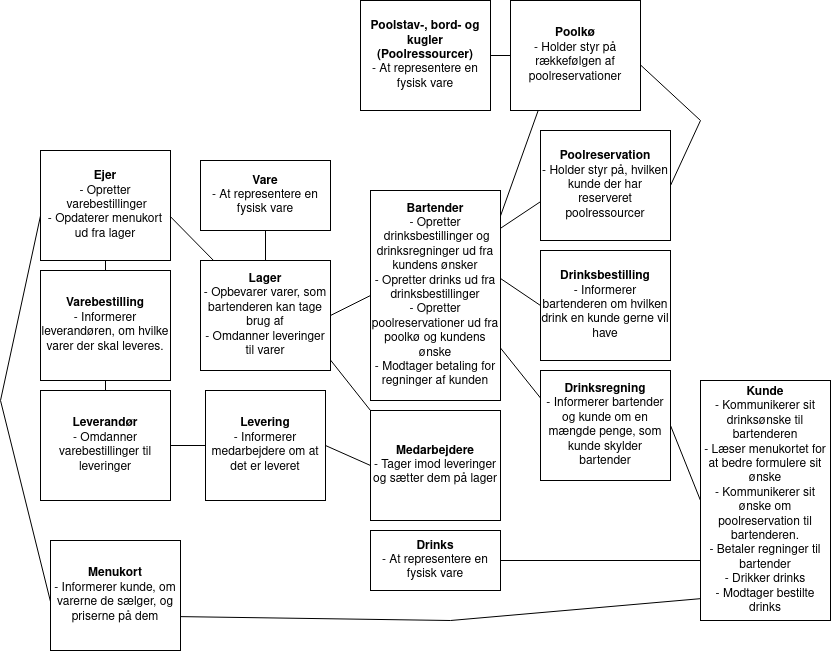

The diagram above was exported from draw.io. Its source (the exported page's mxGraphModel, read from the mxfile embedded in the PNG):
<mxGraphModel dx="2154" dy="1807" grid="1" gridSize="10" guides="1" tooltips="1" connect="1" arrows="1" fold="1" page="1" pageScale="1" pageWidth="850" pageHeight="1100" math="0" shadow="0">
  <root>
    <mxCell id="0" />
    <mxCell id="1" parent="0" />
    <mxCell id="rj1FoROS2vU7tm3OQ0Xq-1" value="&lt;div&gt;&lt;b&gt;Vare&lt;/b&gt;&lt;/div&gt;&lt;div&gt;- At representere en fysisk vare&lt;br&gt;&lt;/div&gt;" style="rounded=0;whiteSpace=wrap;html=1;" vertex="1" parent="1">
      <mxGeometry x="150" y="50" width="130" height="70" as="geometry" />
    </mxCell>
    <mxCell id="rj1FoROS2vU7tm3OQ0Xq-2" value="&lt;div&gt;&lt;b&gt;Levering&lt;/b&gt;&lt;/div&gt;&lt;div&gt;- Informerer medarbejdere om at det er leveret&lt;br&gt;&lt;/div&gt;" style="rounded=0;whiteSpace=wrap;html=1;" vertex="1" parent="1">
      <mxGeometry x="155" y="280" width="120" height="110" as="geometry" />
    </mxCell>
    <mxCell id="rj1FoROS2vU7tm3OQ0Xq-3" value="&lt;div&gt;&lt;b&gt;Menukort&lt;/b&gt;&lt;/div&gt;&lt;div&gt;- Informerer kunde, om varerne de sælger, og priserne på dem&lt;br&gt;&lt;/div&gt;" style="rounded=0;whiteSpace=wrap;html=1;" vertex="1" parent="1">
      <mxGeometry y="430" width="130" height="110" as="geometry" />
    </mxCell>
    <mxCell id="rj1FoROS2vU7tm3OQ0Xq-5" value="&lt;b&gt;Lager&lt;/b&gt;&lt;div&gt;- Opbevarer varer, som bartenderen kan tage brug af&lt;/div&gt;&lt;div&gt;- Omdanner leveringer til varer&lt;br&gt;&lt;/div&gt;" style="rounded=0;whiteSpace=wrap;html=1;" vertex="1" parent="1">
      <mxGeometry x="150" y="150" width="130" height="110" as="geometry" />
    </mxCell>
    <mxCell id="rj1FoROS2vU7tm3OQ0Xq-6" value="&lt;b&gt;Medarbejdere&lt;/b&gt;&lt;div&gt;- Tager imod leveringer og sætter dem på lager&lt;br&gt;&lt;/div&gt;" style="rounded=0;whiteSpace=wrap;html=1;" vertex="1" parent="1">
      <mxGeometry x="320" y="300" width="130" height="110" as="geometry" />
    </mxCell>
    <mxCell id="rj1FoROS2vU7tm3OQ0Xq-7" value="&lt;b&gt;Bartender&lt;/b&gt;&lt;div&gt;- Opretter&lt;br&gt;&lt;/div&gt;&lt;div&gt;&amp;nbsp;drinksbestillinger og drinksregninger ud fra kundens ønsker&lt;/div&gt;&lt;div&gt;- Opretter drinks ud fra drinksbestillinger&lt;br&gt;&lt;/div&gt;&lt;div&gt;- Opretter poolreservationer ud fra poolkø og kundens ønske&lt;/div&gt;&lt;div&gt;- Modtager betaling for regninger af kunden&lt;br&gt;&lt;/div&gt;" style="rounded=0;whiteSpace=wrap;html=1;" vertex="1" parent="1">
      <mxGeometry x="320" y="80" width="130" height="210" as="geometry" />
    </mxCell>
    <mxCell id="rj1FoROS2vU7tm3OQ0Xq-8" value="&lt;b&gt;Ejer&lt;/b&gt;&lt;div&gt;- Opretter&lt;br&gt;&lt;/div&gt;&lt;div&gt;&amp;nbsp;varebestillinger&lt;/div&gt;&lt;div&gt;- Opdaterer menukort ud fra lager&lt;br&gt;&lt;/div&gt;" style="rounded=0;whiteSpace=wrap;html=1;" vertex="1" parent="1">
      <mxGeometry x="-10" y="40" width="130" height="110" as="geometry" />
    </mxCell>
    <mxCell id="rj1FoROS2vU7tm3OQ0Xq-9" value="&lt;div&gt;&lt;b&gt;Poolstav-, bord- og kugler (Poolressourcer)&lt;br&gt;&lt;/b&gt;&lt;/div&gt;&lt;div&gt;- At representere en fysisk vare&lt;br&gt;&lt;/div&gt;" style="rounded=0;whiteSpace=wrap;html=1;" vertex="1" parent="1">
      <mxGeometry x="310" y="-110" width="130" height="110" as="geometry" />
    </mxCell>
    <mxCell id="rj1FoROS2vU7tm3OQ0Xq-10" value="&lt;div&gt;&lt;b&gt;Poolreservation&lt;/b&gt;&lt;/div&gt;&lt;div&gt;- Holder styr på, hvilken kunde der har reserveret&lt;b&gt; &lt;/b&gt;poolressourcer&lt;br&gt;&lt;/div&gt;" style="rounded=0;whiteSpace=wrap;html=1;" vertex="1" parent="1">
      <mxGeometry x="490" y="20" width="130" height="110" as="geometry" />
    </mxCell>
    <mxCell id="rj1FoROS2vU7tm3OQ0Xq-11" value="&lt;div&gt;&lt;b&gt;Poolkø&lt;/b&gt;&lt;/div&gt;- Holder styr på rækkefølgen af poolreservationer" style="rounded=0;whiteSpace=wrap;html=1;" vertex="1" parent="1">
      <mxGeometry x="460" y="-110" width="130" height="110" as="geometry" />
    </mxCell>
    <mxCell id="rj1FoROS2vU7tm3OQ0Xq-12" value="&lt;b&gt;Kunde&lt;/b&gt;&lt;div&gt;- Kommunikerer sit drinksønske til bartenderen&lt;/div&gt;&lt;div&gt;- Læser menukortet for at bedre formulere sit ønske&lt;/div&gt;&lt;div&gt;- Kommunikerer sit ønske om poolreservation til bartenderen.&lt;/div&gt;&lt;div&gt;- Betaler regninger til bartender&lt;/div&gt;&lt;div&gt;- Drikker drinks&lt;/div&gt;&lt;div&gt;- Modtager bestilte drinks&lt;br&gt;&lt;/div&gt;" style="rounded=0;whiteSpace=wrap;html=1;" vertex="1" parent="1">
      <mxGeometry x="650" y="270" width="130" height="240" as="geometry" />
    </mxCell>
    <mxCell id="rj1FoROS2vU7tm3OQ0Xq-13" value="&lt;b&gt;Varebestilling&lt;/b&gt;&lt;div&gt;- Informerer leverandøren, om hvilke varer der skal leveres.&lt;br&gt;&lt;/div&gt;" style="rounded=0;whiteSpace=wrap;html=1;" vertex="1" parent="1">
      <mxGeometry x="-10" y="160" width="130" height="110" as="geometry" />
    </mxCell>
    <mxCell id="rj1FoROS2vU7tm3OQ0Xq-14" value="&lt;b&gt;Drinksbestilling&lt;/b&gt;&lt;div&gt;- Informerer bartenderen om hvilken drink en kunde gerne vil have&lt;br&gt;&lt;/div&gt;" style="rounded=0;whiteSpace=wrap;html=1;" vertex="1" parent="1">
      <mxGeometry x="490" y="140" width="130" height="110" as="geometry" />
    </mxCell>
    <mxCell id="rj1FoROS2vU7tm3OQ0Xq-15" value="&lt;b&gt;Drinksregning&lt;/b&gt;&lt;div&gt;- Informerer bartender og kunde om en mængde penge, som kunde skylder bartender&lt;br&gt;&lt;/div&gt;" style="rounded=0;whiteSpace=wrap;html=1;" vertex="1" parent="1">
      <mxGeometry x="490" y="260" width="130" height="110" as="geometry" />
    </mxCell>
    <mxCell id="rj1FoROS2vU7tm3OQ0Xq-16" value="&lt;b&gt;Drinks&lt;/b&gt;&lt;div&gt;- At representere en fysisk vare&lt;br&gt;&lt;/div&gt;" style="rounded=0;whiteSpace=wrap;html=1;" vertex="1" parent="1">
      <mxGeometry x="320" y="420" width="130" height="60" as="geometry" />
    </mxCell>
    <mxCell id="rj1FoROS2vU7tm3OQ0Xq-19" value="" style="endArrow=none;html=1;rounded=0;entryX=1;entryY=0.5;entryDx=0;entryDy=0;exitX=0;exitY=0.5;exitDx=0;exitDy=0;" edge="1" parent="1" source="rj1FoROS2vU7tm3OQ0Xq-6" target="rj1FoROS2vU7tm3OQ0Xq-2">
      <mxGeometry width="50" height="50" relative="1" as="geometry">
        <mxPoint x="410" y="370" as="sourcePoint" />
        <mxPoint x="460" y="320" as="targetPoint" />
      </mxGeometry>
    </mxCell>
    <mxCell id="rj1FoROS2vU7tm3OQ0Xq-20" value="" style="endArrow=none;html=1;rounded=0;entryX=1;entryY=0.5;entryDx=0;entryDy=0;exitX=0;exitY=0.5;exitDx=0;exitDy=0;exitPerimeter=0;" edge="1" parent="1" source="rj1FoROS2vU7tm3OQ0Xq-7" target="rj1FoROS2vU7tm3OQ0Xq-5">
      <mxGeometry width="50" height="50" relative="1" as="geometry">
        <mxPoint x="310" y="270" as="sourcePoint" />
        <mxPoint x="270" y="270" as="targetPoint" />
      </mxGeometry>
    </mxCell>
    <mxCell id="rj1FoROS2vU7tm3OQ0Xq-21" value="" style="endArrow=none;html=1;rounded=0;entryX=0.5;entryY=0;entryDx=0;entryDy=0;exitX=0.5;exitY=1;exitDx=0;exitDy=0;" edge="1" parent="1" source="rj1FoROS2vU7tm3OQ0Xq-1" target="rj1FoROS2vU7tm3OQ0Xq-5">
      <mxGeometry width="50" height="50" relative="1" as="geometry">
        <mxPoint x="250" y="130" as="sourcePoint" />
        <mxPoint x="210" y="135" as="targetPoint" />
      </mxGeometry>
    </mxCell>
    <mxCell id="rj1FoROS2vU7tm3OQ0Xq-24" value="" style="endArrow=none;html=1;rounded=0;entryX=0.5;entryY=0;entryDx=0;entryDy=0;exitX=0.5;exitY=1;exitDx=0;exitDy=0;" edge="1" parent="1" source="rj1FoROS2vU7tm3OQ0Xq-8" target="rj1FoROS2vU7tm3OQ0Xq-13">
      <mxGeometry width="50" height="50" relative="1" as="geometry">
        <mxPoint x="590" y="320" as="sourcePoint" />
        <mxPoint x="550" y="335" as="targetPoint" />
      </mxGeometry>
    </mxCell>
    <mxCell id="rj1FoROS2vU7tm3OQ0Xq-26" value="&lt;div&gt;&lt;b&gt;Leverandør&lt;/b&gt;&lt;/div&gt;&lt;div&gt;- Omdanner varebestillinger til leveringer&lt;br&gt;&lt;/div&gt;" style="rounded=0;whiteSpace=wrap;html=1;" vertex="1" parent="1">
      <mxGeometry x="-10" y="280" width="130" height="110" as="geometry" />
    </mxCell>
    <mxCell id="rj1FoROS2vU7tm3OQ0Xq-27" value="" style="endArrow=none;html=1;rounded=0;entryX=0.5;entryY=0;entryDx=0;entryDy=0;exitX=0.5;exitY=1;exitDx=0;exitDy=0;" edge="1" parent="1" source="rj1FoROS2vU7tm3OQ0Xq-13" target="rj1FoROS2vU7tm3OQ0Xq-26">
      <mxGeometry width="50" height="50" relative="1" as="geometry">
        <mxPoint x="55" y="150" as="sourcePoint" />
        <mxPoint x="55" y="160" as="targetPoint" />
      </mxGeometry>
    </mxCell>
    <mxCell id="rj1FoROS2vU7tm3OQ0Xq-28" value="" style="endArrow=none;html=1;rounded=0;entryX=1;entryY=0.5;entryDx=0;entryDy=0;exitX=0;exitY=0.5;exitDx=0;exitDy=0;" edge="1" parent="1" source="rj1FoROS2vU7tm3OQ0Xq-2" target="rj1FoROS2vU7tm3OQ0Xq-26">
      <mxGeometry width="50" height="50" relative="1" as="geometry">
        <mxPoint x="55" y="270" as="sourcePoint" />
        <mxPoint x="65" y="290" as="targetPoint" />
      </mxGeometry>
    </mxCell>
    <mxCell id="rj1FoROS2vU7tm3OQ0Xq-30" value="" style="endArrow=none;html=1;rounded=0;entryX=0;entryY=0;entryDx=0;entryDy=0;exitX=1;exitY=0.905;exitDx=0;exitDy=0;exitPerimeter=0;" edge="1" parent="1" source="rj1FoROS2vU7tm3OQ0Xq-5" target="rj1FoROS2vU7tm3OQ0Xq-6">
      <mxGeometry width="50" height="50" relative="1" as="geometry">
        <mxPoint x="330" y="345" as="sourcePoint" />
        <mxPoint x="290" y="345" as="targetPoint" />
      </mxGeometry>
    </mxCell>
    <mxCell id="rj1FoROS2vU7tm3OQ0Xq-32" value="" style="endArrow=none;html=1;rounded=0;exitX=0;exitY=0.25;exitDx=0;exitDy=0;entryX=1;entryY=0.75;entryDx=0;entryDy=0;" edge="1" parent="1" source="rj1FoROS2vU7tm3OQ0Xq-15" target="rj1FoROS2vU7tm3OQ0Xq-7">
      <mxGeometry width="50" height="50" relative="1" as="geometry">
        <mxPoint x="520" y="207.5" as="sourcePoint" />
        <mxPoint x="460" y="230" as="targetPoint" />
      </mxGeometry>
    </mxCell>
    <mxCell id="rj1FoROS2vU7tm3OQ0Xq-33" value="" style="endArrow=none;html=1;rounded=0;exitX=0;exitY=0.5;exitDx=0;exitDy=0;entryX=1;entryY=0.419;entryDx=0;entryDy=0;entryPerimeter=0;" edge="1" parent="1" source="rj1FoROS2vU7tm3OQ0Xq-14" target="rj1FoROS2vU7tm3OQ0Xq-7">
      <mxGeometry width="50" height="50" relative="1" as="geometry">
        <mxPoint x="520" y="357.5" as="sourcePoint" />
        <mxPoint x="461.69000000000005" y="216.0999999999999" as="targetPoint" />
      </mxGeometry>
    </mxCell>
    <mxCell id="rj1FoROS2vU7tm3OQ0Xq-34" value="" style="endArrow=none;html=1;rounded=0;exitX=1;exitY=0.5;exitDx=0;exitDy=0;entryX=0;entryY=0.5;entryDx=0;entryDy=0;" edge="1" parent="1" source="rj1FoROS2vU7tm3OQ0Xq-15" target="rj1FoROS2vU7tm3OQ0Xq-12">
      <mxGeometry width="50" height="50" relative="1" as="geometry">
        <mxPoint x="500" y="297.5" as="sourcePoint" />
        <mxPoint x="460" y="247.5" as="targetPoint" />
      </mxGeometry>
    </mxCell>
    <mxCell id="rj1FoROS2vU7tm3OQ0Xq-35" value="" style="endArrow=none;html=1;rounded=0;exitX=0;exitY=0.75;exitDx=0;exitDy=0;entryX=1;entryY=0.5;entryDx=0;entryDy=0;" edge="1" parent="1" source="rj1FoROS2vU7tm3OQ0Xq-12" target="rj1FoROS2vU7tm3OQ0Xq-16">
      <mxGeometry width="50" height="50" relative="1" as="geometry">
        <mxPoint x="630" y="325" as="sourcePoint" />
        <mxPoint x="660" y="365" as="targetPoint" />
      </mxGeometry>
    </mxCell>
    <mxCell id="rj1FoROS2vU7tm3OQ0Xq-36" value="" style="endArrow=none;html=1;rounded=0;exitX=0;exitY=0.647;exitDx=0;exitDy=0;entryX=1;entryY=0.18;entryDx=0;entryDy=0;entryPerimeter=0;exitPerimeter=0;" edge="1" parent="1" source="rj1FoROS2vU7tm3OQ0Xq-10" target="rj1FoROS2vU7tm3OQ0Xq-7">
      <mxGeometry width="50" height="50" relative="1" as="geometry">
        <mxPoint x="510" y="130" as="sourcePoint" />
        <mxPoint x="470" y="102.99000000000024" as="targetPoint" />
      </mxGeometry>
    </mxCell>
    <mxCell id="rj1FoROS2vU7tm3OQ0Xq-37" value="" style="endArrow=none;html=1;rounded=0;exitX=1;exitY=0.586;exitDx=0;exitDy=0;entryX=1;entryY=0.5;entryDx=0;entryDy=0;exitPerimeter=0;" edge="1" parent="1" source="rj1FoROS2vU7tm3OQ0Xq-11" target="rj1FoROS2vU7tm3OQ0Xq-10">
      <mxGeometry width="50" height="50" relative="1" as="geometry">
        <mxPoint x="660" y="61.68000000000007" as="sourcePoint" />
        <mxPoint x="620" y="88.31000000000017" as="targetPoint" />
        <Array as="points">
          <mxPoint x="650" y="10" />
        </Array>
      </mxGeometry>
    </mxCell>
    <mxCell id="rj1FoROS2vU7tm3OQ0Xq-39" value="" style="endArrow=none;html=1;rounded=0;exitX=0.212;exitY=1.003;exitDx=0;exitDy=0;exitPerimeter=0;entryX=1;entryY=0.121;entryDx=0;entryDy=0;entryPerimeter=0;" edge="1" parent="1" source="rj1FoROS2vU7tm3OQ0Xq-11" target="rj1FoROS2vU7tm3OQ0Xq-7">
      <mxGeometry width="50" height="50" relative="1" as="geometry">
        <mxPoint x="490" y="113.37000000000008" as="sourcePoint" />
        <mxPoint x="450" y="100" as="targetPoint" />
      </mxGeometry>
    </mxCell>
    <mxCell id="rj1FoROS2vU7tm3OQ0Xq-40" value="" style="endArrow=none;html=1;rounded=0;exitX=0;exitY=0.5;exitDx=0;exitDy=0;entryX=1;entryY=0.5;entryDx=0;entryDy=0;" edge="1" parent="1" source="rj1FoROS2vU7tm3OQ0Xq-11" target="rj1FoROS2vU7tm3OQ0Xq-9">
      <mxGeometry width="50" height="50" relative="1" as="geometry">
        <mxPoint x="497.5600000000004" y="10.330000000000155" as="sourcePoint" />
        <mxPoint x="460" y="115.41000000000008" as="targetPoint" />
      </mxGeometry>
    </mxCell>
    <mxCell id="rj1FoROS2vU7tm3OQ0Xq-41" value="" style="endArrow=none;html=1;rounded=0;entryX=0;entryY=0.556;entryDx=0;entryDy=0;exitX=0;exitY=0.594;exitDx=0;exitDy=0;exitPerimeter=0;entryPerimeter=0;" edge="1" parent="1" source="rj1FoROS2vU7tm3OQ0Xq-8" target="rj1FoROS2vU7tm3OQ0Xq-3">
      <mxGeometry width="50" height="50" relative="1" as="geometry">
        <mxPoint x="195" y="459.78" as="sourcePoint" />
        <mxPoint x="235" y="510.23" as="targetPoint" />
        <Array as="points">
          <mxPoint x="-50" y="290" />
        </Array>
      </mxGeometry>
    </mxCell>
    <mxCell id="rj1FoROS2vU7tm3OQ0Xq-44" value="" style="endArrow=none;html=1;rounded=0;entryX=1;entryY=0.602;entryDx=0;entryDy=0;exitX=0.103;exitY=0.003;exitDx=0;exitDy=0;exitPerimeter=0;entryPerimeter=0;" edge="1" parent="1" source="rj1FoROS2vU7tm3OQ0Xq-5" target="rj1FoROS2vU7tm3OQ0Xq-8">
      <mxGeometry width="50" height="50" relative="1" as="geometry">
        <mxPoint x="170" y="130" as="sourcePoint" />
        <mxPoint x="130" y="150" as="targetPoint" />
      </mxGeometry>
    </mxCell>
    <mxCell id="rj1FoROS2vU7tm3OQ0Xq-45" value="" style="endArrow=none;html=1;rounded=0;entryX=1;entryY=0.692;entryDx=0;entryDy=0;exitX=0;exitY=0.909;exitDx=0;exitDy=0;exitPerimeter=0;entryPerimeter=0;" edge="1" parent="1" source="rj1FoROS2vU7tm3OQ0Xq-12" target="rj1FoROS2vU7tm3OQ0Xq-3">
      <mxGeometry width="50" height="50" relative="1" as="geometry">
        <mxPoint x="223.39000000000033" y="524.1100000000001" as="sourcePoint" />
        <mxPoint x="180" y="480" as="targetPoint" />
        <Array as="points">
          <mxPoint x="400" y="510" />
        </Array>
      </mxGeometry>
    </mxCell>
  </root>
</mxGraphModel>